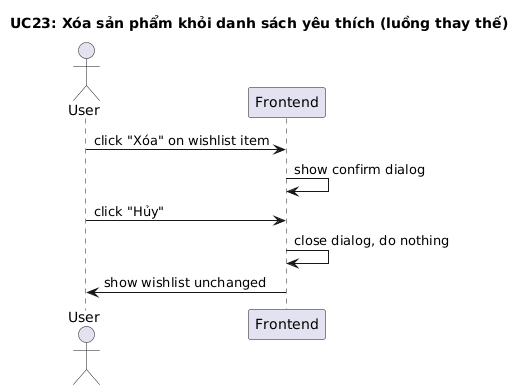

The diagram above was rendered by PlantUML. Its source (embedded in the PNG):
@startuml
title UC23: Xóa sản phẩm khỏi danh sách yêu thích (luồng thay thế)

actor User
participant Frontend

User -> Frontend: click "Xóa" on wishlist item
Frontend -> Frontend: show confirm dialog
User -> Frontend: click "Hủy"
Frontend -> Frontend: close dialog, do nothing
Frontend -> User: show wishlist unchanged
@enduml